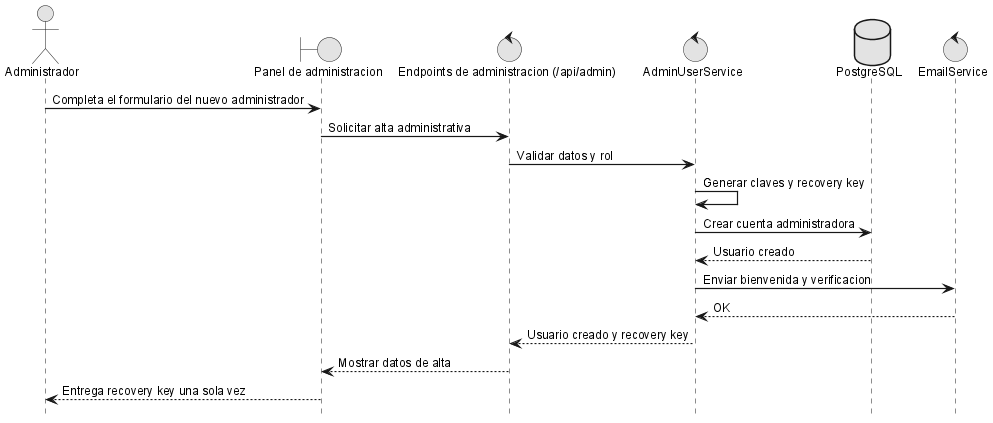

The diagram above was rendered by PlantUML. Its source (embedded in the PNG):
@startuml
!include _sequence-style.puml
actor Administrador as admin
boundary "Panel de administracion" as ui
control "Endpoints de administracion (/api/admin)" as api
control "AdminUserService" as srv
database "PostgreSQL" as db
control "EmailService" as email

admin -> ui: Completa el formulario del nuevo administrador
ui -> api: Solicitar alta administrativa
api -> srv: Validar datos y rol
srv -> srv: Generar claves y recovery key
srv -> db: Crear cuenta administradora
db --> srv: Usuario creado
srv -> email: Enviar bienvenida y verificacion
email --> srv: OK
srv --> api: Usuario creado y recovery key
api --> ui: Mostrar datos de alta
ui --> admin: Entrega recovery key una sola vez
@enduml